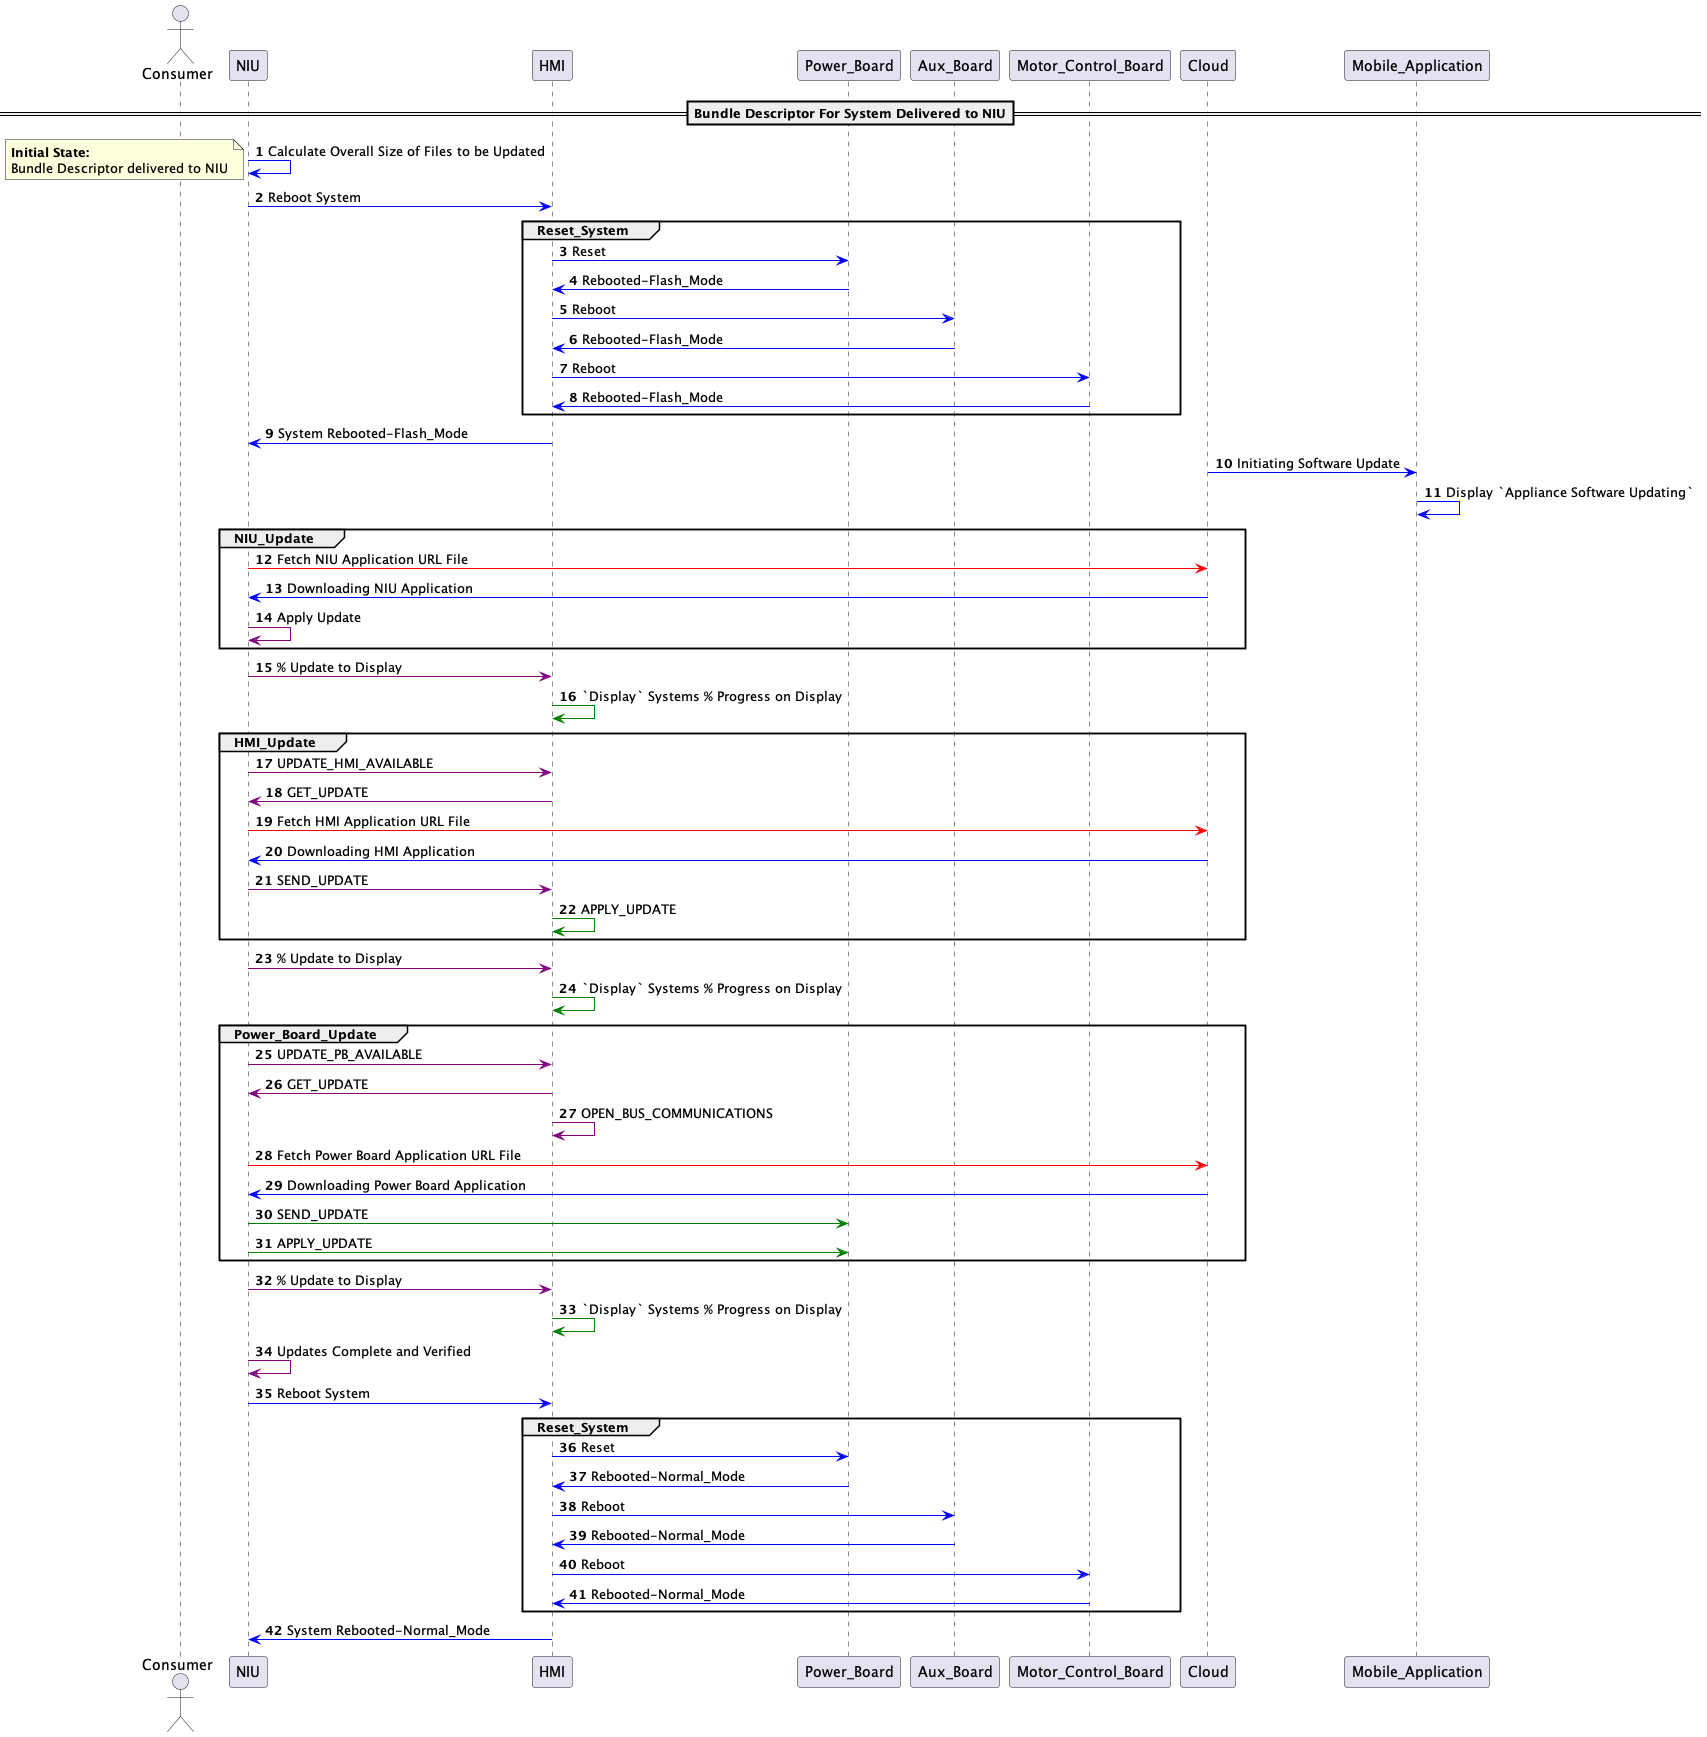

The diagram above was rendered by PlantUML. Its source (embedded in the PNG):
@startuml programming_sequence_manufacturing


    autonumber
    actor Consumer


    ==Bundle Descriptor For System Delivered to NIU==

    NIU -[#blue]> NIU : Calculate Overall Size of Files to be Updated
    note left 
    **Initial State:**
    Bundle Descriptor delivered to NIU
    end note
    NIU -[#blue]> HMI : Reboot System
    group Reset_System
    HMI -[#blue]> Power_Board : Reset
    Power_Board -[#blue]> HMI : Rebooted-Flash_Mode
    HMI -[#blue]> Aux_Board : Reboot
    Aux_Board -[#blue]> HMI : Rebooted-Flash_Mode
    HMI -[#blue]> Motor_Control_Board : Reboot
    Motor_Control_Board -[#blue]> HMI : Rebooted-Flash_Mode
    end
    HMI -[#blue]> NIU : System Rebooted-Flash_Mode
    Cloud -[#blue]> Mobile_Application : Initiating Software Update
    Mobile_Application -[#blue]> Mobile_Application : Display `Appliance Software Updating`
    group NIU_Update
    Cloud <-[#red] NIU : Fetch NIU Application URL File
    Cloud -[#blue]> NIU : Downloading NIU Application
    NIU -[#purple]> NIU : Apply Update
    end
    NIU -[#purple]> HMI : % Update to Display
    HMI -[#green]> HMI : `Display` Systems % Progress on Display
    group HMI_Update
    NIU -[#purple]> HMI : UPDATE_HMI_AVAILABLE
    HMI -[#purple]> NIU : GET_UPDATE
    Cloud <-[#red] NIU : Fetch HMI Application URL File
    Cloud -[#blue]> NIU : Downloading HMI Application
    NIU -[#purple]> HMI : SEND_UPDATE
    HMI -[#green]> HMI : APPLY_UPDATE
    end
    NIU -[#purple]> HMI : % Update to Display
    HMI -[#green]> HMI : `Display` Systems % Progress on Display
    group Power_Board_Update
    NIU -[#purple]> HMI : UPDATE_PB_AVAILABLE
    HMI -[#purple]> NIU : GET_UPDATE
    HMI -[#purple]> HMI : OPEN_BUS_COMMUNICATIONS
    Cloud <-[#red] NIU : Fetch Power Board Application URL File
    Cloud -[#blue]> NIU : Downloading Power Board Application
    NIU -[#green]> Power_Board : SEND_UPDATE
    NIU -[#green]> Power_Board : APPLY_UPDATE
    end
    NIU -[#purple]> HMI : % Update to Display
    HMI -[#green]> HMI : `Display` Systems % Progress on Display
    
    NIU -[#purple]> NIU : Updates Complete and Verified
    NIU -[#blue]> HMI : Reboot System
    group Reset_System
    HMI -[#blue]> Power_Board : Reset
    Power_Board -[#blue]> HMI : Rebooted-Normal_Mode
    HMI -[#blue]> Aux_Board : Reboot
    Aux_Board -[#blue]> HMI : Rebooted-Normal_Mode
    HMI -[#blue]> Motor_Control_Board : Reboot
    Motor_Control_Board -[#blue]> HMI : Rebooted-Normal_Mode
    end
    HMI -[#blue]> NIU : System Rebooted-Normal_Mode


@enduml